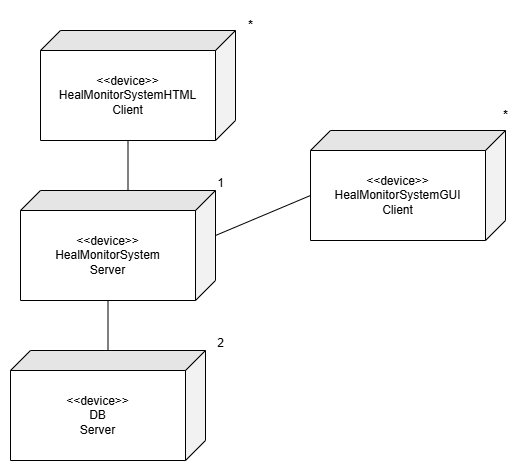

The diagram above was exported from draw.io. Its source (the exported page's mxGraphModel, read from the mxfile embedded in the PNG):
<mxGraphModel dx="812" dy="770" grid="1" gridSize="10" guides="1" tooltips="1" connect="1" arrows="1" fold="1" page="1" pageScale="1" pageWidth="850" pageHeight="1100" math="0" shadow="0">
  <root>
    <mxCell id="0" />
    <mxCell id="1" parent="0" />
    <mxCell id="JOD0CruA2qzfyjOclvug-2" value="&amp;lt;&amp;lt;device&amp;gt;&amp;gt;&lt;div&gt;HealMonitorSystemHTML&lt;/div&gt;&lt;div&gt;Client&lt;/div&gt;" style="shape=cube;whiteSpace=wrap;html=1;boundedLbl=1;backgroundOutline=1;darkOpacity=0.05;darkOpacity2=0.1;direction=south;" vertex="1" parent="1">
      <mxGeometry x="260" y="260" width="195" height="110" as="geometry" />
    </mxCell>
    <mxCell id="JOD0CruA2qzfyjOclvug-3" value="&amp;lt;&amp;lt;device&amp;gt;&amp;gt;&lt;div&gt;HealMonitorSystem&lt;/div&gt;&lt;div&gt;Server&lt;/div&gt;" style="shape=cube;whiteSpace=wrap;html=1;boundedLbl=1;backgroundOutline=1;darkOpacity=0.05;darkOpacity2=0.1;direction=south;" vertex="1" parent="1">
      <mxGeometry x="240" y="420" width="195" height="110" as="geometry" />
    </mxCell>
    <mxCell id="JOD0CruA2qzfyjOclvug-4" value="&amp;lt;&amp;lt;device&amp;gt;&amp;gt;&lt;div&gt;DB&lt;/div&gt;&lt;div&gt;Server&lt;/div&gt;" style="shape=cube;whiteSpace=wrap;html=1;boundedLbl=1;backgroundOutline=1;darkOpacity=0.05;darkOpacity2=0.1;direction=south;" vertex="1" parent="1">
      <mxGeometry x="230" y="580" width="195" height="110" as="geometry" />
    </mxCell>
    <mxCell id="JOD0CruA2qzfyjOclvug-5" value="&amp;lt;&amp;lt;device&amp;gt;&amp;gt;&lt;div&gt;HealMonitorSystemGUI&lt;/div&gt;&lt;div&gt;Client&lt;/div&gt;" style="shape=cube;whiteSpace=wrap;html=1;boundedLbl=1;backgroundOutline=1;darkOpacity=0.05;darkOpacity2=0.1;direction=south;" vertex="1" parent="1">
      <mxGeometry x="530" y="360" width="195" height="110" as="geometry" />
    </mxCell>
    <mxCell id="JOD0CruA2qzfyjOclvug-6" value="*" style="text;html=1;align=center;verticalAlign=middle;resizable=0;points=[];autosize=1;strokeColor=none;fillColor=none;fontStyle=1" vertex="1" parent="1">
      <mxGeometry x="455" y="240" width="30" height="30" as="geometry" />
    </mxCell>
    <mxCell id="JOD0CruA2qzfyjOclvug-9" value="" style="endArrow=none;html=1;rounded=0;entryX=0;entryY=0;entryDx=110;entryDy=107.5;entryPerimeter=0;exitX=0;exitY=0;exitDx=0;exitDy=87.5;exitPerimeter=0;" edge="1" parent="1" source="JOD0CruA2qzfyjOclvug-3" target="JOD0CruA2qzfyjOclvug-2">
      <mxGeometry width="50" height="50" relative="1" as="geometry">
        <mxPoint x="340" y="440" as="sourcePoint" />
        <mxPoint x="390" y="390" as="targetPoint" />
      </mxGeometry>
    </mxCell>
    <mxCell id="JOD0CruA2qzfyjOclvug-10" value="" style="endArrow=none;html=1;rounded=0;entryX=0;entryY=0;entryDx=110;entryDy=107.5;entryPerimeter=0;" edge="1" parent="1" source="JOD0CruA2qzfyjOclvug-4" target="JOD0CruA2qzfyjOclvug-3">
      <mxGeometry width="50" height="50" relative="1" as="geometry">
        <mxPoint x="340" y="440" as="sourcePoint" />
        <mxPoint x="390" y="390" as="targetPoint" />
      </mxGeometry>
    </mxCell>
    <mxCell id="JOD0CruA2qzfyjOclvug-11" value="" style="endArrow=none;html=1;rounded=0;entryX=0;entryY=0;entryDx=65;entryDy=195;entryPerimeter=0;exitX=0;exitY=0;exitDx=45;exitDy=0;exitPerimeter=0;" edge="1" parent="1" source="JOD0CruA2qzfyjOclvug-3" target="JOD0CruA2qzfyjOclvug-5">
      <mxGeometry width="50" height="50" relative="1" as="geometry">
        <mxPoint x="340" y="440" as="sourcePoint" />
        <mxPoint x="390" y="390" as="targetPoint" />
      </mxGeometry>
    </mxCell>
    <mxCell id="JOD0CruA2qzfyjOclvug-12" value="*" style="text;html=1;align=center;verticalAlign=middle;resizable=0;points=[];autosize=1;strokeColor=none;fillColor=none;fontStyle=1" vertex="1" parent="1">
      <mxGeometry x="710" y="330" width="30" height="30" as="geometry" />
    </mxCell>
    <mxCell id="JOD0CruA2qzfyjOclvug-13" value="1" style="text;html=1;align=center;verticalAlign=middle;resizable=0;points=[];autosize=1;strokeColor=none;fillColor=none;" vertex="1" parent="1">
      <mxGeometry x="425" y="398" width="30" height="30" as="geometry" />
    </mxCell>
    <mxCell id="JOD0CruA2qzfyjOclvug-14" value="2" style="text;html=1;align=center;verticalAlign=middle;resizable=0;points=[];autosize=1;strokeColor=none;fillColor=none;" vertex="1" parent="1">
      <mxGeometry x="425" y="558" width="30" height="30" as="geometry" />
    </mxCell>
  </root>
</mxGraphModel>